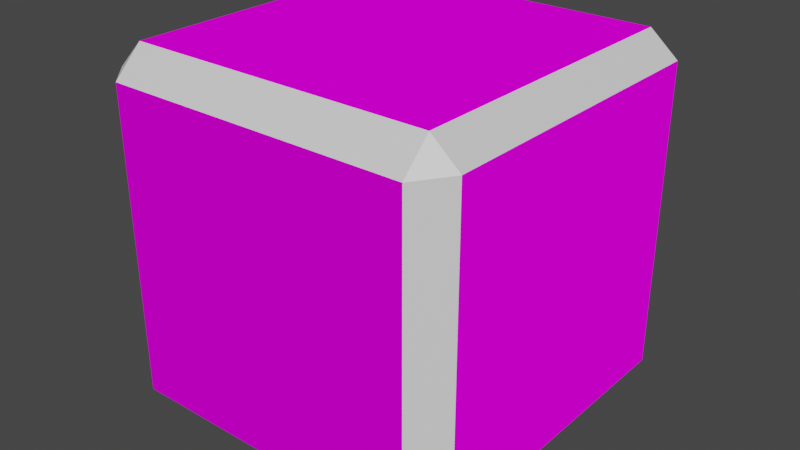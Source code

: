 # Source: block_1.blend  (saved by Blender 2.80.75; exported with 4.5.12 LTS)
import bpy
from mathutils import Matrix  # noqa: F401  (used for matrix-valued properties, if any)

bpy.ops.wm.read_factory_settings(use_empty=True)
scene = bpy.context.scene
scene.name = 'Scene'

# ---- collections
col_collection = bpy.data.collections.new('Collection'); scene.collection.children.link(col_collection)

# ---- images (referenced by path relative to the original .blend; pixels are not part of the script)
import os
ASSET_DIR = os.environ.get("B2B_ASSET_DIR", "")  # directory of the original .blend (textures are referenced by path, not embedded)
HERE = os.path.dirname(os.path.abspath(__file__))  # packed textures are extracted next to this script under _unpacked/

def load_image(name, relpath, width, height, colorspace="sRGB"):
    """Load a texture the original file referenced (path relative to the .blend, or extracted next to this script)."""
    p = next((c for c in (os.path.join(HERE, relpath), os.path.join(ASSET_DIR, relpath)) if relpath and os.path.exists(c)), "")
    if p:
        img = bpy.data.images.load(p, check_existing=True)
        img.name = name
    else:  # same state as the original file: an image datablock whose file is absent (Cycles renders it pink)
        img = bpy.data.images.new(name, width, height)
        img.source = "FILE"
        img.filepath = "//" + (relpath or name)
    img.colorspace_settings.name = colorspace
    return img
img_squareblockwall_n_jpg = load_image('SquareBlockWall_N.jpg', 'Textures/SquareBlockWall_N.jpg', 1024, 1024, 'sRGB')
img_squareblockwall_s_jpg_001 = load_image('SquareBlockWall_S.jpg.001', 'Textures/SquareBlockWall_S.jpg', 1024, 1024, 'sRGB')

# ---- materials (node trees are filled in below, after node groups)
mat_material = bpy.data.materials.new('Material')
mat_material.alpha_threshold = 0.0
mat_material.use_transparent_shadow = False
mat_material.line_color = (0.0, 0.0, 0.0, 1.0)
mat_material_002 = bpy.data.materials.new('Material.002')
mat_material_002.use_transparent_shadow = False

# ---- material node trees
mat_material.use_nodes = True; mat_material.node_tree.nodes.clear()
_N = mat_material.node_tree.nodes; _L = mat_material.node_tree.links
n0 = _N.new('ShaderNodeTexImage'); n0.name = 'Image Texture.001'; n0.location = (-81, 239)
n0.image = img_squareblockwall_n_jpg
n1 = _N.new('ShaderNodeTexImage'); n1.name = 'Image Texture'; n1.location = (-205, 502)
n1.image = img_squareblockwall_s_jpg_001
n2 = _N.new('ShaderNodeOutputMaterial'); n2.name = 'Material Output'; n2.location = (595, 412)
n3 = _N.new('ShaderNodeBsdfDiffuse'); n3.name = 'Diffuse BSDF'; n3.location = (401, 187)
_L.new(n3.outputs[0], n2.inputs[0])
_L.new(n0.outputs[0], n3.inputs[2])
_L.new(n1.outputs[0], n3.inputs[0])
n2.is_active_output = True
mat_material_002.use_nodes = True; mat_material_002.node_tree.nodes.clear()
_N = mat_material_002.node_tree.nodes; _L = mat_material_002.node_tree.links
n0 = _N.new('ShaderNodeOutputMaterial'); n0.name = 'Material Output'; n0.location = (300, 300)
n1 = _N.new('ShaderNodeBsdfPrincipled'); n1.name = 'Principled BSDF'; n1.location = (10, 300)
n1.distribution = 'GGX'
n1.subsurface_method = 'BURLEY'
n1.inputs[3].default_value = 1.45
n1.inputs[27].default_value = (0.0, 0.0, 0.0, 1.0)
n1.inputs[28].default_value = 1.0
_L.new(n1.outputs[0], n0.inputs[0])
n0.is_active_output = True

# ---- world
world_world = bpy.data.worlds.new('World'); scene.world = world_world
world_world.use_nodes = True; world_world.node_tree.nodes.clear()
_N = world_world.node_tree.nodes; _L = world_world.node_tree.links
n0 = _N.new('ShaderNodeOutputWorld'); n0.name = 'World Output'; n0.location = (300, 300)
n1 = _N.new('ShaderNodeBackground'); n1.name = 'Background'; n1.location = (10, 300)
n1.inputs[0].default_value = (0.05088, 0.05088, 0.05088, 1.0)
_L.new(n1.outputs[0], n0.inputs[0])
n0.is_active_output = True
world_world.color = (0.05088, 0.05088, 0.05088)
world_world.use_sun_shadow = False
world_world.sun_shadow_jitter_overblur = 0.0

# ---- meshes
me_cube = bpy.data.meshes.new('Cube')
me_cube.from_pydata([(0.8444, 1.0, 0.8444), (0.8444, 0.8444, 1.0), (1.0, 0.8444, 0.8655), (0.8444, 0.8444, -1.0), (0.8444, 1.0, -0.8444), (1.0, 0.8444, -0.8233), (1.0, -0.8444, 0.8655), (0.8444, -0.8444, 1.0), (0.8444, -1.0, 0.8444), (1.0, -0.8444, -0.8233), (0.8444, -1.0, -0.8444), (0.8444, -0.8444, -1.0), (-0.8444, 1.0, 0.8444), (-1.0, 0.8444, 0.8444), (-0.8444, 0.8444, 1.0), (-1.0, 0.8444, -0.8444), (-0.8444, 1.0, -0.8444), (-0.8444, 0.8444, -1.0), (-1.0, -0.8444, 0.8444), (-0.8444, -1.0, 0.8444), (-0.8444, -0.8444, 1.0), (-0.8444, -0.8444, -1.0), (-0.8444, -1.0, -0.8444), (-1.0, -0.8444, -0.8444)], [], [(17, 3, 11, 21), (23, 18, 13, 15), (10, 8, 19, 22), (1, 14, 20, 7), (5, 2, 6, 9), (0, 1, 2), (3, 4, 5), (6, 7, 8), (9, 10, 11), (12, 13, 14), (15, 16, 17), (18, 19, 20), (21, 22, 23), (17, 21, 23, 15), (3, 17, 16, 4), (2, 5, 4, 0), (22, 19, 18, 23), (8, 10, 9, 6), (12, 16, 15, 13), (7, 20, 19, 8), (1, 7, 6, 2), (21, 11, 10, 22), (20, 14, 13, 18), (14, 1, 0, 12), (11, 3, 5, 9), (16, 12, 0, 4)])
me_cube.polygons.foreach_set('material_index', [0, 0, 0, 0, 0, 1, 1, 1, 1, 1, 1, 1, 1, 1, 1, 1, 1, 1, 1, 1, 1, 1, 1, 1, 1, 0])
_uv = me_cube.uv_layers.new(name='UVMap')
_uv.uv.foreach_set('vector', [0.001255, -0.001568, 0.9938, -0.001568, 0.9938, 0.991, 0.001255, 0.991, -0.006169, 0.001914, 0.9963, 0.001913, 0.9963, 1.004, -0.006169, 1.004, 0.001302, 0.004294, 0.9938, 0.004294, 0.9938, 0.9968, 0.001302, 0.9968, -0.009327, -0.006505, 0.9995, -0.006505, 0.9995, 1.002, -0.009327, 1.002, 0.001516, -0.003718, 0.9931, -0.003718, 0.9931, 0.999, 0.001516, 0.999, 0.8555, 0.7305, 0.875, 0.7305, 0.8555, 0.75, 0.6055, 0.7695, 0.6055, 0.75, 0.625, 0.7695, 0.9166, 0.9216, 0.9938, 0.9216, 0.9166, 0.9997, 0.07807, 0.9216, 0.07807, 0.9997, 0.0007872, 0.9216, 0.8555, 0.5195, 0.8555, 0.5, 0.875, 0.5195, 0.3945, 0.7305, 0.3945, 0.75, 0.375, 0.7305, 0.6055, 0.5195, 0.6055, 0.5, 0.625, 0.5195, 0.3945, 0.9805, 0.3945, 1.0, 0.375, 0.9805, 0.3945, 0.7695, 0.3945, 0.9805, 0.375, 0.9805, 0.375, 0.7695, 0.6055, 0.7695, 0.3945, 0.7695, 0.3945, 0.75, 0.6055, 0.75, 0.9166, 0.07369, 0.07807, 0.07369, 0.07807, -0.004455, 0.9166, -0.004455, 0.3945, 0.4805, 0.6055, 0.4805, 0.6055, 0.5195, 0.3945, 0.5195, 0.6055, 0.2695, 0.3945, 0.2695, 0.3945, 0.25, 0.6055, 0.25, 0.8555, 0.5195, 0.6445, 0.5195, 0.6445, 0.5, 0.8555, 0.5, 0.3945, 0.2305, 0.6055, 0.2305, 0.6055, 0.25, 0.3945, 0.25, 0.3945, 0.01945, 0.3945, 0.2305, 0.375, 0.2305, 0.375, 0.01945, 0.3945, 0.9805, 0.6055, 0.9805, 0.6055, 1.0, 0.3945, 1.0, 0.6055, 0.2305, 0.6055, 0.01945, 0.625, 0.01945, 0.625, 0.2305, 0.6055, 0.01945, 0.3945, 0.01945, 0.3945, 0.0, 0.6055, 0.0, 0.6055, 0.9805, 0.6055, 0.7695, 0.625, 0.7695, 0.625, 0.9805, 0.9927, 0.9993, 0.000365, 0.9993, 0.0003653, 0.006987, 0.9927, 0.006987])
me_cube.materials.append(mat_material)
me_cube.materials.append(mat_material_002)
me_cube.use_remesh_preserve_volume = False
me_cube.use_remesh_preserve_attributes = False
me_cube.use_mirror_vertex_groups = False
me_cube.update()

# ---- objects
ob_cube = bpy.data.objects.new('Cube', me_cube)

# ---- transforms, parenting, visibility, modifiers, constraints
ob_cube.location = (0.2165, -0.4622, 0.105)
ob_cube.lock_rotations_4d = False
ob_cube.empty_display_type = 'ARROWS'
ob_cube.lineart.crease_threshold = 0.0

# ---- collection membership
col_collection.objects.link(ob_cube)

# ---- scene / render settings (as saved in the file)
scene.frame_start = 1; scene.frame_end = 250; scene.frame_set(1)
scene.render.engine = 'BLENDER_EEVEE_NEXT'
scene.cycles.use_denoising = False
scene.cycles.samples = 128
scene.cycles.sampling_pattern = 'TABULATED_SOBOL'
scene.cycles.use_adaptive_sampling = False
scene.cycles.use_light_tree = False
scene.view_settings.view_transform = 'Filmic'
bpy.context.view_layer.update()

# ---- added for rendering (the .blend has no active camera and no usable light): camera, sun
cam_auto = bpy.data.cameras.new('AutoCamera')
cam_auto.lens = 50.0
cam_auto.sensor_width = 36.0
cam_auto.clip_end = 1000.0
ob_auto_camera = bpy.data.objects.new('AutoCamera', cam_auto)
scene.collection.objects.link(ob_auto_camera)
ob_auto_camera.location = (3.42154, -4.30828, 2.66903)
ob_auto_camera.rotation_euler = (1.09748, -7.21219e-08, 0.694738)
scene.camera = ob_auto_camera
light_auto_sun = bpy.data.lights.new('AutoSun', 'SUN')
light_auto_sun.energy = 3.0
light_auto_sun.angle = 0.0523599
ob_auto_sun = bpy.data.objects.new('AutoSun', light_auto_sun)
scene.collection.objects.link(ob_auto_sun)
ob_auto_sun.rotation_euler = (0.872665, 0.174533, 0.523599)
bpy.context.view_layer.update()
